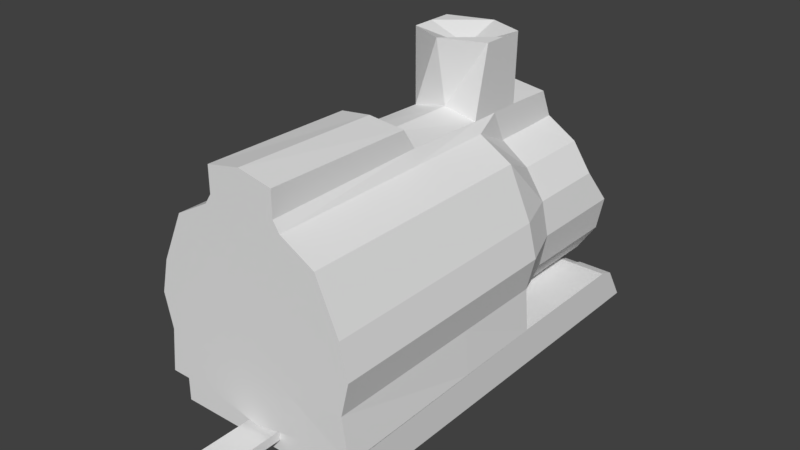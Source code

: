 # Source: headcar.blend  (saved by Blender 2.79.0; exported with 4.5.12 LTS)
import bpy
from mathutils import Matrix  # noqa: F401  (used for matrix-valued properties, if any)

bpy.ops.wm.read_factory_settings(use_empty=True)
scene = bpy.context.scene
scene.name = 'Scene'

# ---- collections
col_collection_1 = bpy.data.collections.new('Collection 1'); scene.collection.children.link(col_collection_1)

# ---- materials (node trees are filled in below, after node groups)
mat_material = bpy.data.materials.new('Material')
mat_material.alpha_threshold = 0.0
mat_material.use_transparent_shadow = False
mat_material.roughness = 0.5
mat_material.line_color = (0.0, 0.0, 0.0, 1.0)
mat_material_001 = bpy.data.materials.new('Material.001')
mat_material_001.alpha_threshold = 0.0
mat_material_001.use_transparent_shadow = False
mat_material_001.roughness = 0.5
mat_material_001.line_color = (0.0, 0.0, 0.0, 1.0)

# ---- material node trees

# ---- world
world_world = bpy.data.worlds.new('World'); scene.world = world_world
world_world.color = (0.05088, 0.05088, 0.05088)
world_world.use_sun_shadow = False
world_world.sun_shadow_jitter_overblur = 0.0
world_world.cycles.sampling_method = 'MANUAL'

# ---- meshes
me_cube_001 = bpy.data.meshes.new('Cube.001')
me_cube_001.from_pydata([(1.0, 1.0, -1.0), (1.0, -1.0, -1.0), (-1.0, -1.0, -1.0), (-1.0, 1.0, -1.0), (1.0, 1.0, 1.0), (1.0, -1.0, 1.0), (-1.0, -1.0, 1.0), (-1.0, 1.0, 1.0), (1.0, 1.212, -1.003), (-1.0, 1.212, -1.003), (1.0, 1.09, 0.6121), (-1.0, 1.09, 0.6121), (1.553, 1.0, -1.0), (1.553, -1.0, -1.0), (1.553, 1.0, 1.0), (1.553, -1.0, 1.0), (-1.524, -1.0, -1.0), (-1.524, 1.0, -1.0), (-1.524, -1.0, 1.0), (-1.524, 1.0, 1.0), (1.0, 1.191, -0.984), (1.0, 1.084, 0.7237), (-1.0, 1.191, -0.984), (-1.0, 1.084, 0.7237), (1.553, 1.191, -0.984), (1.553, 1.084, 0.7237), (-1.524, 1.191, -0.984), (-1.524, 1.084, 0.7237)], [], [(0, 1, 2, 3), (4, 7, 6, 5), (5, 1, 13, 15), (1, 5, 6, 2), (6, 7, 19, 18), (7, 4, 10, 11), (10, 8, 9, 11), (3, 7, 11, 9), (0, 3, 9, 8), (4, 0, 8, 10), (12, 14, 15, 13), (0, 4, 21, 20), (1, 0, 12, 13), (4, 5, 15, 14), (16, 18, 19, 17), (4, 14, 25, 21), (3, 2, 16, 17), (2, 6, 18, 16), (20, 21, 25, 24), (23, 22, 26, 27), (7, 3, 22, 23), (12, 0, 20, 24), (3, 17, 26, 22), (19, 7, 23, 27), (14, 12, 24, 25), (17, 19, 27, 26)])
me_cube_001.materials.append(mat_material)
me_cube_001.use_remesh_preserve_volume = False
me_cube_001.use_remesh_preserve_attributes = False
me_cube_001.use_mirror_vertex_groups = False
me_cube_001.update()
me_cube_012 = bpy.data.meshes.new('Cube.012')
me_cube_012.from_pydata([(-1.0, 0.8221, 0.3132), (-1.0, -0.8221, -1.331), (-1.0, -0.8221, 0.3132), (-1.0, 0.8221, -1.331), (-1.0, 7.119e-17, -1.671), (-1.0, -1.163, -0.5088), (-1.0, -2.136e-16, 0.6537), (-1.0, 1.163, -0.5088), (-1.0, 0.0, -0.5088), (-1.0, 0.4449, -1.583), (-1.0, -1.074, -0.9537), (-1.0, 0.4449, 0.5652), (-1.0, 1.074, -0.9537), (-1.0, -0.4449, -1.583), (-1.0, -1.074, -0.06394), (-1.0, -0.4449, 0.5652), (-1.0, 1.074, -0.06394), (-1.0, 0.5, -0.5088), (-1.0, -0.5, -0.5088), (-1.0, 0.0, -1.009), (-1.0, 0.0, -0.008835), (-1.0, -0.5, -0.008835), (-1.0, -0.5, -1.009), (-1.0, 0.5, -1.009), (-1.0, 0.5, -0.008835), (1.379, 0.8221, 0.3132), (1.379, -0.8221, -1.331), (1.379, -0.8221, 0.3132), (1.379, 0.8221, -1.331), (1.379, 7.119e-17, -1.671), (1.379, -1.163, -0.5088), (1.379, -2.136e-16, 0.6537), (1.379, 1.163, -0.5088), (1.379, 0.0, -0.5088), (1.379, 0.4449, -1.583), (1.379, -1.074, -0.9537), (1.379, 0.4449, 0.5652), (1.379, 1.074, -0.9537), (1.379, -0.4449, -1.583), (1.379, -1.074, -0.06394), (1.379, -0.4449, 0.5652), (1.379, 1.074, -0.06394), (1.379, 0.5, -0.5088), (1.379, -0.5, -0.5088), (1.379, 0.0, -1.009), (1.379, 0.0, -0.008835), (1.379, -0.5, -0.008835), (1.379, -0.5, -1.009), (1.379, 0.5, -1.009), (1.379, 0.5, -0.008835)], [], [(24, 16, 0, 11), (23, 12, 7, 17), (22, 19, 8, 18), (21, 20, 6, 15), (18, 8, 20, 21), (5, 18, 21, 14), (14, 21, 15, 2), (13, 4, 19, 22), (1, 13, 22, 10), (10, 22, 18, 5), (9, 3, 12, 23), (4, 9, 23, 19), (19, 23, 17, 8), (17, 7, 16, 24), (8, 17, 24, 20), (20, 24, 11, 6), (49, 36, 25, 41), (48, 42, 32, 37), (47, 43, 33, 44), (46, 40, 31, 45), (43, 46, 45, 33), (30, 39, 46, 43), (39, 27, 40, 46), (38, 47, 44, 29), (26, 35, 47, 38), (35, 30, 43, 47), (34, 48, 37, 28), (29, 44, 48, 34), (44, 33, 42, 48), (42, 49, 41, 32), (33, 45, 49, 42), (45, 31, 36, 49), (3, 9, 34, 28), (7, 12, 37, 32), (1, 10, 35, 26), (13, 1, 26, 38), (11, 0, 25, 36), (14, 2, 27, 39), (12, 3, 28, 37), (2, 15, 40, 27), (4, 13, 38, 29), (0, 16, 41, 25), (9, 4, 29, 34), (5, 14, 39, 30), (10, 5, 30, 35), (15, 6, 31, 40), (6, 11, 36, 31), (16, 7, 32, 41)])
me_cube_012.use_remesh_preserve_volume = False
me_cube_012.use_remesh_preserve_attributes = False
me_cube_012.use_mirror_vertex_groups = False
me_cube_012.update()
me_cube_011 = bpy.data.meshes.new('Cube.011')
me_cube_011.from_pydata([(-1.0, 0.8221, 0.3132), (-1.0, -0.8221, -1.331), (-1.0, -0.8221, 0.3132), (-1.0, 0.8221, -1.331), (-1.0, 7.119e-17, -1.671), (-1.0, -1.163, -0.5088), (-1.0, -2.136e-16, 0.6537), (-1.0, 1.163, -0.5088), (-1.0, 0.0, -0.5088), (-1.0, 0.4449, -1.583), (-1.0, -1.074, -0.9537), (-1.0, 0.4449, 0.5652), (-1.0, 1.074, -0.9537), (-1.0, -0.4449, -1.583), (-1.0, -1.074, -0.06394), (-1.0, -0.4449, 0.5652), (-1.0, 1.074, -0.06394), (-1.0, 0.5, -0.5088), (-1.0, -0.5, -0.5088), (-1.0, 0.0, -1.009), (-1.0, 0.0, -0.008835), (-1.0, -0.5, -0.008835), (-1.0, -0.5, -1.009), (-1.0, 0.5, -1.009), (-1.0, 0.5, -0.008835), (1.379, 0.8221, 0.3132), (1.379, -0.8221, -1.331), (1.379, -0.8221, 0.3132), (1.379, 0.8221, -1.331), (1.379, 7.119e-17, -1.671), (1.379, -1.163, -0.5088), (1.379, -2.136e-16, 0.6537), (1.379, 1.163, -0.5088), (1.379, 0.0, -0.5088), (1.379, 0.4449, -1.583), (1.379, -1.074, -0.9537), (1.379, 0.4449, 0.5652), (1.379, 1.074, -0.9537), (1.379, -0.4449, -1.583), (1.379, -1.074, -0.06394), (1.379, -0.4449, 0.5652), (1.379, 1.074, -0.06394), (1.379, 0.5, -0.5088), (1.379, -0.5, -0.5088), (1.379, 0.0, -1.009), (1.379, 0.0, -0.008835), (1.379, -0.5, -0.008835), (1.379, -0.5, -1.009), (1.379, 0.5, -1.009), (1.379, 0.5, -0.008835)], [], [(24, 16, 0, 11), (23, 12, 7, 17), (22, 19, 8, 18), (21, 20, 6, 15), (18, 8, 20, 21), (5, 18, 21, 14), (14, 21, 15, 2), (13, 4, 19, 22), (1, 13, 22, 10), (10, 22, 18, 5), (9, 3, 12, 23), (4, 9, 23, 19), (19, 23, 17, 8), (17, 7, 16, 24), (8, 17, 24, 20), (20, 24, 11, 6), (49, 36, 25, 41), (48, 42, 32, 37), (47, 43, 33, 44), (46, 40, 31, 45), (43, 46, 45, 33), (30, 39, 46, 43), (39, 27, 40, 46), (38, 47, 44, 29), (26, 35, 47, 38), (35, 30, 43, 47), (34, 48, 37, 28), (29, 44, 48, 34), (44, 33, 42, 48), (42, 49, 41, 32), (33, 45, 49, 42), (45, 31, 36, 49), (3, 9, 34, 28), (7, 12, 37, 32), (1, 10, 35, 26), (13, 1, 26, 38), (11, 0, 25, 36), (14, 2, 27, 39), (12, 3, 28, 37), (2, 15, 40, 27), (4, 13, 38, 29), (0, 16, 41, 25), (9, 4, 29, 34), (5, 14, 39, 30), (10, 5, 30, 35), (15, 6, 31, 40), (6, 11, 36, 31), (16, 7, 32, 41)])
me_cube_011.use_remesh_preserve_volume = False
me_cube_011.use_remesh_preserve_attributes = False
me_cube_011.use_mirror_vertex_groups = False
me_cube_011.update()
me_cube_010 = bpy.data.meshes.new('Cube.010')
me_cube_010.from_pydata([(-1.0, 0.8221, 0.3132), (-1.0, -0.8221, -1.331), (-1.0, -0.8221, 0.3132), (-1.0, 0.8221, -1.331), (-1.0, 7.119e-17, -1.671), (-1.0, -1.163, -0.5088), (-1.0, -2.136e-16, 0.6537), (-1.0, 1.163, -0.5088), (-1.0, 0.0, -0.5088), (-1.0, 0.4449, -1.583), (-1.0, -1.074, -0.9537), (-1.0, 0.4449, 0.5652), (-1.0, 1.074, -0.9537), (-1.0, -0.4449, -1.583), (-1.0, -1.074, -0.06394), (-1.0, -0.4449, 0.5652), (-1.0, 1.074, -0.06394), (-1.0, 0.5, -0.5088), (-1.0, -0.5, -0.5088), (-1.0, 0.0, -1.009), (-1.0, 0.0, -0.008835), (-1.0, -0.5, -0.008835), (-1.0, -0.5, -1.009), (-1.0, 0.5, -1.009), (-1.0, 0.5, -0.008835), (1.379, 0.8221, 0.3132), (1.379, -0.8221, -1.331), (1.379, -0.8221, 0.3132), (1.379, 0.8221, -1.331), (1.379, 7.119e-17, -1.671), (1.379, -1.163, -0.5088), (1.379, -2.136e-16, 0.6537), (1.379, 1.163, -0.5088), (1.379, 0.0, -0.5088), (1.379, 0.4449, -1.583), (1.379, -1.074, -0.9537), (1.379, 0.4449, 0.5652), (1.379, 1.074, -0.9537), (1.379, -0.4449, -1.583), (1.379, -1.074, -0.06394), (1.379, -0.4449, 0.5652), (1.379, 1.074, -0.06394), (1.379, 0.5, -0.5088), (1.379, -0.5, -0.5088), (1.379, 0.0, -1.009), (1.379, 0.0, -0.008835), (1.379, -0.5, -0.008835), (1.379, -0.5, -1.009), (1.379, 0.5, -1.009), (1.379, 0.5, -0.008835)], [], [(24, 16, 0, 11), (23, 12, 7, 17), (22, 19, 8, 18), (21, 20, 6, 15), (18, 8, 20, 21), (5, 18, 21, 14), (14, 21, 15, 2), (13, 4, 19, 22), (1, 13, 22, 10), (10, 22, 18, 5), (9, 3, 12, 23), (4, 9, 23, 19), (19, 23, 17, 8), (17, 7, 16, 24), (8, 17, 24, 20), (20, 24, 11, 6), (49, 36, 25, 41), (48, 42, 32, 37), (47, 43, 33, 44), (46, 40, 31, 45), (43, 46, 45, 33), (30, 39, 46, 43), (39, 27, 40, 46), (38, 47, 44, 29), (26, 35, 47, 38), (35, 30, 43, 47), (34, 48, 37, 28), (29, 44, 48, 34), (44, 33, 42, 48), (42, 49, 41, 32), (33, 45, 49, 42), (45, 31, 36, 49), (3, 9, 34, 28), (7, 12, 37, 32), (1, 10, 35, 26), (13, 1, 26, 38), (11, 0, 25, 36), (14, 2, 27, 39), (12, 3, 28, 37), (2, 15, 40, 27), (4, 13, 38, 29), (0, 16, 41, 25), (9, 4, 29, 34), (5, 14, 39, 30), (10, 5, 30, 35), (15, 6, 31, 40), (6, 11, 36, 31), (16, 7, 32, 41)])
me_cube_010.use_remesh_preserve_volume = False
me_cube_010.use_remesh_preserve_attributes = False
me_cube_010.use_mirror_vertex_groups = False
me_cube_010.update()
me_cube_003 = bpy.data.meshes.new('Cube.003')
me_cube_003.from_pydata([(-1.0, 0.8221, 0.3132), (-1.0, -0.8221, -1.331), (-1.0, -0.8221, 0.3132), (-1.0, 0.8221, -1.331), (-1.0, 7.119e-17, -1.671), (-1.0, -1.163, -0.5088), (-1.0, -2.136e-16, 0.6537), (-1.0, 1.163, -0.5088), (-1.0, 0.0, -0.5088), (-1.0, 0.4449, -1.583), (-1.0, -1.074, -0.9537), (-1.0, 0.4449, 0.5652), (-1.0, 1.074, -0.9537), (-1.0, -0.4449, -1.583), (-1.0, -1.074, -0.06394), (-1.0, -0.4449, 0.5652), (-1.0, 1.074, -0.06394), (-1.0, 0.5, -0.5088), (-1.0, -0.5, -0.5088), (-1.0, 0.0, -1.009), (-1.0, 0.0, -0.008835), (-1.0, -0.5, -0.008835), (-1.0, -0.5, -1.009), (-1.0, 0.5, -1.009), (-1.0, 0.5, -0.008835), (1.379, 0.8221, 0.3132), (1.379, -0.8221, -1.331), (1.379, -0.8221, 0.3132), (1.379, 0.8221, -1.331), (1.379, 7.119e-17, -1.671), (1.379, -1.163, -0.5088), (1.379, -2.136e-16, 0.6537), (1.379, 1.163, -0.5088), (1.379, 0.0, -0.5088), (1.379, 0.4449, -1.583), (1.379, -1.074, -0.9537), (1.379, 0.4449, 0.5652), (1.379, 1.074, -0.9537), (1.379, -0.4449, -1.583), (1.379, -1.074, -0.06394), (1.379, -0.4449, 0.5652), (1.379, 1.074, -0.06394), (1.379, 0.5, -0.5088), (1.379, -0.5, -0.5088), (1.379, 0.0, -1.009), (1.379, 0.0, -0.008835), (1.379, -0.5, -0.008835), (1.379, -0.5, -1.009), (1.379, 0.5, -1.009), (1.379, 0.5, -0.008835)], [], [(24, 16, 0, 11), (23, 12, 7, 17), (22, 19, 8, 18), (21, 20, 6, 15), (18, 8, 20, 21), (5, 18, 21, 14), (14, 21, 15, 2), (13, 4, 19, 22), (1, 13, 22, 10), (10, 22, 18, 5), (9, 3, 12, 23), (4, 9, 23, 19), (19, 23, 17, 8), (17, 7, 16, 24), (8, 17, 24, 20), (20, 24, 11, 6), (49, 36, 25, 41), (48, 42, 32, 37), (47, 43, 33, 44), (46, 40, 31, 45), (43, 46, 45, 33), (30, 39, 46, 43), (39, 27, 40, 46), (38, 47, 44, 29), (26, 35, 47, 38), (35, 30, 43, 47), (34, 48, 37, 28), (29, 44, 48, 34), (44, 33, 42, 48), (42, 49, 41, 32), (33, 45, 49, 42), (45, 31, 36, 49), (3, 9, 34, 28), (7, 12, 37, 32), (1, 10, 35, 26), (13, 1, 26, 38), (11, 0, 25, 36), (14, 2, 27, 39), (12, 3, 28, 37), (2, 15, 40, 27), (4, 13, 38, 29), (0, 16, 41, 25), (9, 4, 29, 34), (5, 14, 39, 30), (10, 5, 30, 35), (15, 6, 31, 40), (6, 11, 36, 31), (16, 7, 32, 41)])
me_cube_003.use_remesh_preserve_volume = False
me_cube_003.use_remesh_preserve_attributes = False
me_cube_003.use_mirror_vertex_groups = False
me_cube_003.update()
me_cube = bpy.data.meshes.new('Cube')
me_cube.from_pydata([(0.8211, 1.0, -0.8211), (1.36, -0.9981, -1.002), (-1.339, -1.0, -1.033), (-0.8211, 1.0, -0.8211), (0.8211, 0.8866, 0.8211), (0.9761, -1.0, 1.104), (-0.9761, -1.0, 1.104), (-0.8211, 0.8866, 0.8211), (1.161, 1.0, -1.043e-07), (1.38, -1.0, 1.192e-07), (-1.38, -1.0, -5.96e-08), (-1.161, 1.0, 5.955e-08), (1.193e-07, 1.0, -1.161), (-2.298e-07, -1.0, -1.161), (2.831e-07, 0.859, 1.166), (-4.259e-07, -1.0, 1.161), (0.4444, 0.8077, 1.461), (-2.98e-07, -1.0, 0.0), (0.4444, 1.0, -1.073), (0.5998, -1.002, -1.032), (0.4444, 0.873, 1.085), (0.5283, -1.0, 1.355), (0.6661, 1.0, 2.201e-08), (0.6036, -1.0, 5.276e-08), (-0.4444, 1.0, -1.073), (-0.5787, -1.0, -1.042), (-0.4444, 0.873, 1.085), (-0.5283, -1.0, 1.355), (-0.6661, 1.0, -7.106e-09), (-0.6036, -1.0, -5.276e-08), (1.073, 0.8866, 0.4444), (1.275, -1.0, 0.4444), (-1.275, -1.0, 0.4444), (-1.073, 0.8866, 0.4444), (2.164e-07, 1.0, 0.6661), (-3.582e-07, -1.0, 0.6036), (0.5152, -1.0, 0.5152), (0.471, 1.0, 0.471), (-0.471, 1.0, 0.471), (-0.5152, -1.0, 0.5152), (1.073, 1.0, -0.4444), (1.275, -1.0, -0.4444), (-1.275, -1.0, -0.4444), (-1.073, 1.0, -0.4444), (-2.527e-07, -1.0, -0.6036), (2.455e-07, 1.0, -0.6661), (0.471, 1.0, -0.471), (0.5152, -1.0, -0.5152), (-0.5152, -1.0, -0.5152), (-0.471, 1.0, -0.471), (0.6661, 1.063, 1.412e-07), (2.455e-07, 1.063, -0.6661), (0.471, 1.063, -0.471), (-0.6661, 1.063, 1.121e-07), (-0.471, 1.063, -0.471), (2.164e-07, 1.063, 0.6661), (0.471, 1.063, 0.471), (-0.471, 1.063, 0.471), (2.831e-07, 0.7937, 1.542), (0.4444, -1.0, 1.485), (-4.259e-07, -1.0, 1.574), (-0.4444, 0.8077, 1.461), (-0.4444, -1.0, 1.485), (0.8211, 0.704, -0.8211), (-0.8211, 0.704, -0.8211), (0.8211, 0.697, 0.8211), (-0.8211, 0.697, 0.8211), (-1.161, 0.704, 4.008e-08), (1.161, 0.704, -7.045e-08), (6.761e-08, 0.704, -1.161), (0.4444, 0.704, -1.073), (0.4444, 0.704, 1.073), (-0.4444, 0.704, 1.073), (-0.4444, 0.704, -1.073), (-1.073, 0.697, 0.4444), (1.073, 0.697, 0.4444), (1.073, 0.704, -0.4444), (-1.073, 0.704, -0.4444), (1.781e-07, 0.555, 1.574), (0.4444, 0.555, 1.485), (-0.4444, 0.555, 1.485), (1.318, 0.2581, -1.01), (0.9761, 0.2511, 1.104), (1.38, 0.2563, -2.98e-08), (0.5283, 0.2563, 1.355), (-0.5283, 0.2563, 1.355), (1.275, 0.2511, 0.4444), (1.275, 0.2563, -0.4444), (1.944e-08, 0.2563, 1.574), (0.4444, 0.2563, 1.485), (-0.4444, 0.2563, 1.485), (-1.339, 0.2563, -1.033), (-0.9761, 0.2511, 1.104), (-1.38, 0.2563, 0.0), (-1.053e-08, 0.2563, -1.161), (0.5581, 0.2544, -1.039), (-0.5787, 0.2563, -1.042), (-1.275, 0.2511, 0.4444), (-1.275, 0.2563, -0.4444), (-0.5358, 0.5255, 2.421), (1.64e-07, 0.6193, 2.398), (0.5114, 0.5255, 2.421), (2.479e-08, 0.1858, 2.452), (0.5114, 0.2974, 2.421), (-0.5358, 0.2974, 2.421), (-0.8211, 0.4801, -0.8211), (-0.8211, 0.4741, 0.8211), (-1.161, 0.4801, 2.536e-08), (2.854e-08, 0.4801, -1.161), (0.4444, 0.4801, -1.073), (-0.4444, 0.4801, -1.073), (-1.073, 0.4741, 0.4444), (-1.073, 0.4801, -0.4444), (0.8211, 0.4801, -0.8211), (0.8211, 0.4741, 0.8211), (1.161, 0.4801, -4.489e-08), (0.4444, 0.4801, 1.073), (-0.4444, 0.4801, 1.073), (1.073, 0.4741, 0.4444), (1.073, 0.4801, -0.4444), (0.4444, 0.4056, 1.485), (-0.4444, 0.4056, 1.485), (9.437e-08, 0.4088, 2.22), (0.5114, 0.4114, 2.421), (-0.5358, 0.4114, 2.421), (1.334, -0.2109, -1.007), (0.9761, -0.216, 1.104), (1.38, -0.2127, 2.583e-08), (0.5283, -0.2127, 1.355), (-0.5283, -0.2127, 1.355), (1.275, -0.216, 0.4444), (1.275, -0.2127, -0.4444), (-1.468e-07, -0.19, 1.591), (0.4444, -0.1711, 1.518), (-0.4444, -0.1711, 1.518), (-1.339, -0.2127, -1.033), (-0.9761, -0.216, 1.104), (-1.38, -0.2127, -2.225e-08), (-9.238e-08, -0.2127, -1.161), (0.5737, -0.2146, -1.037), (-0.5787, -0.2127, -1.042), (-1.275, -0.216, 0.4444), (-1.275, -0.2127, -0.4444), (0.4444, -1.0, 1.816), (-4.259e-07, -1.0, 1.905), (-1.468e-07, -0.2607, 1.867), (0.4444, -0.2418, 1.793), (-0.4444, -1.0, 1.816), (-0.4444, -0.2418, 1.793), (0.333, 1.063, 1.302e-07), (2.42e-07, 1.063, -0.333), (0.5685, 1.063, -0.2355), (-0.333, 1.063, 1.157e-07), (-0.5685, 1.063, -0.2355), (2.274e-07, 1.063, 0.333), (0.5685, 1.063, 0.2355), (-0.5685, 1.063, 0.2355), (-0.2355, 1.063, 0.5685), (0.2355, 1.063, 0.5685), (-0.2355, 1.063, -0.5685), (0.2355, 1.063, -0.5685), (0.2843, 1.063, -0.2843), (-0.2843, 1.063, -0.2843), (-0.2843, 1.063, 0.2843), (0.2843, 1.063, 0.2843), (0.333, 0.5695, 1.302e-07), (2.384e-07, 0.5695, 1.192e-07), (2.42e-07, 0.5695, -0.333), (-0.333, 0.5695, 1.157e-07), (2.274e-07, 0.5695, 0.333), (0.2843, 0.5695, -0.2843), (-0.2843, 0.5695, -0.2843), (-0.2843, 0.5695, 0.2843), (0.2843, 0.5695, 0.2843)], [], [(140, 25, 2, 135), (129, 136, 6, 27), (130, 126, 5, 31), (39, 27, 6, 32), (74, 66, 7, 33), (49, 24, 3, 43), (38, 28, 11, 33), (77, 67, 11, 43), (48, 29, 10, 42), (131, 127, 9, 41), (47, 23, 17, 44), (46, 45, 51, 160, 52), (46, 18, 12, 45), (36, 21, 15, 35), (14, 26, 61, 58), (139, 19, 13, 138), (125, 1, 19, 139), (126, 128, 21, 5), (31, 5, 21, 36), (40, 0, 18, 46), (30, 8, 22, 37), (41, 9, 23, 47), (44, 17, 29, 48), (37, 22, 50, 155, 56), (45, 12, 24, 49), (35, 15, 27, 39), (71, 20, 16, 79), (138, 13, 25, 140), (17, 35, 39, 29), (14, 34, 38, 26), (4, 30, 37, 20), (9, 31, 36, 23), (23, 36, 35, 17), (20, 37, 34, 14), (26, 38, 33, 7), (67, 74, 33, 11), (29, 39, 32, 10), (127, 130, 31, 9), (49, 28, 53, 153, 54), (13, 44, 48, 25), (1, 41, 47, 19), (8, 40, 46, 22), (22, 46, 52, 151, 50), (19, 47, 44, 13), (125, 131, 41, 1), (25, 48, 42, 2), (64, 77, 43, 3), (28, 49, 43, 11), (164, 149, 165, 173), (163, 152, 53, 156), (162, 159, 54, 153), (161, 160, 51, 150), (45, 49, 54, 159, 51), (28, 38, 57, 156, 53), (34, 37, 56, 158, 55), (38, 34, 55, 157, 57), (62, 60, 144, 147), (133, 132, 145, 146), (20, 14, 58, 16), (27, 15, 60, 62), (15, 21, 59, 60), (129, 27, 62, 134), (26, 72, 80, 61), (58, 61, 80, 78), (16, 58, 78, 79), (105, 112, 77, 64), (0, 40, 76, 63), (8, 30, 75, 68), (107, 111, 74, 67), (12, 69, 73, 24), (116, 71, 79, 120), (4, 20, 71, 65), (0, 63, 70, 18), (18, 70, 69, 12), (40, 8, 68, 76), (112, 107, 67, 77), (111, 106, 66, 74), (30, 4, 65, 75), (26, 7, 66, 72), (24, 73, 64, 3), (141, 136, 92, 97), (142, 137, 93, 98), (128, 84, 89, 133), (137, 141, 97, 93), (135, 142, 98, 91), (117, 85, 90, 121), (79, 78, 100, 101), (120, 79, 101, 123), (113, 119, 87, 81), (115, 118, 86, 83), (108, 94, 96, 110), (114, 116, 84, 82), (113, 81, 95, 109), (109, 95, 94, 108), (119, 115, 83, 87), (118, 114, 82, 86), (117, 106, 92, 85), (110, 96, 91, 105), (122, 124, 104, 102), (123, 122, 102, 103), (90, 88, 102, 104), (121, 90, 104, 124), (78, 80, 99, 100), (88, 89, 103, 102), (80, 121, 124, 99), (101, 100, 122, 123), (100, 99, 124, 122), (73, 110, 105, 64), (72, 66, 106, 117), (75, 65, 114, 118), (76, 68, 115, 119), (70, 109, 108, 69), (63, 113, 109, 70), (65, 71, 116, 114), (69, 108, 110, 73), (68, 75, 118, 115), (63, 76, 119, 113), (89, 120, 123, 103), (72, 117, 121, 80), (97, 92, 106, 111), (98, 93, 107, 112), (84, 116, 120, 89), (93, 97, 111, 107), (91, 98, 112, 105), (2, 42, 142, 135), (10, 32, 141, 137), (21, 128, 133, 59), (42, 10, 137, 142), (32, 6, 136, 141), (85, 129, 134, 90), (88, 90, 134, 132), (89, 88, 132, 133), (81, 87, 131, 125), (83, 86, 130, 127), (94, 138, 140, 96), (82, 84, 128, 126), (81, 125, 139, 95), (95, 139, 138, 94), (87, 83, 127, 131), (86, 82, 126, 130), (85, 92, 136, 129), (96, 140, 135, 91), (146, 145, 144, 143), (145, 148, 147, 144), (59, 133, 146, 143), (60, 59, 143, 144), (132, 134, 148, 145), (134, 62, 147, 148), (162, 152, 168, 171), (50, 151, 161, 149), (151, 52, 160, 161), (152, 162, 153, 53), (154, 164, 173, 169), (150, 51, 159, 162), (157, 163, 156, 57), (55, 154, 163, 157), (150, 162, 171, 167), (158, 164, 154, 55), (56, 155, 164, 158), (155, 50, 149, 164), (173, 165, 166, 169), (165, 170, 167, 166), (166, 167, 171, 168), (169, 166, 168, 172), (149, 161, 170, 165), (152, 163, 172, 168), (161, 150, 167, 170), (163, 154, 169, 172)])
me_cube.materials.append(mat_material)
me_cube.use_remesh_preserve_volume = False
me_cube.use_remesh_preserve_attributes = False
me_cube.use_mirror_vertex_groups = False
me_cube.update()
me_cube_002 = bpy.data.meshes.new('Cube.002')
me_cube_002.from_pydata([(1.0, 1.0, -1.0), (1.0, -1.0, -1.0), (-1.0, -1.0, -1.0), (-1.0, 1.0, -1.0), (1.0, 1.0, 1.0), (1.0, -1.0, 1.0), (-1.0, -1.0, 1.0), (-1.0, 1.0, 1.0)], [], [(0, 1, 2, 3), (4, 7, 6, 5), (0, 4, 5, 1), (1, 5, 6, 2), (2, 6, 7, 3), (4, 0, 3, 7)])
me_cube_002.materials.append(mat_material_001)
me_cube_002.use_remesh_preserve_volume = False
me_cube_002.use_remesh_preserve_attributes = False
me_cube_002.use_mirror_vertex_groups = False
me_cube_002.update()

# ---- objects
ob_flatbed = bpy.data.objects.new('flatbed', me_cube_001)
ob_wheel4 = bpy.data.objects.new('wheel4', me_cube_012)
ob_wheel3 = bpy.data.objects.new('wheel3', me_cube_011)
ob_wheel2 = bpy.data.objects.new('wheel2', me_cube_010)
ob_wheel1 = bpy.data.objects.new('wheel1', me_cube_003)
ob_box = bpy.data.objects.new('box', me_cube)
ob_connector = bpy.data.objects.new('connector', me_cube_002)

# ---- transforms, parenting, visibility, modifiers, constraints
ob_flatbed.location = (0.0, 0.0, 0.5348)
ob_flatbed.scale = (0.8482, 2.453, 0.2527)
ob_flatbed.lock_rotations_4d = False
ob_flatbed.empty_display_type = 'ARROWS'
ob_flatbed.lineart.crease_threshold = 0.0
ob_wheel4.location = (0.6547, 1.696, 0.3834)
ob_wheel4.scale = (0.07302, 0.2391, 0.2391)
ob_wheel4.lineart.crease_threshold = 0.0
_m = ob_wheel4.modifiers.new('Mirror', 'MIRROR')
_m.use_clip = True
_m.mirror_object = ob_flatbed
ob_wheel3.location = (0.6547, 0.5751, 0.3834)
ob_wheel3.scale = (0.07302, 0.2391, 0.2391)
ob_wheel3.lineart.crease_threshold = 0.0
_m = ob_wheel3.modifiers.new('Mirror', 'MIRROR')
_m.use_clip = True
_m.mirror_object = ob_flatbed
ob_wheel2.location = (0.6547, -0.5529, 0.3834)
ob_wheel2.scale = (0.07302, 0.2391, 0.2391)
ob_wheel2.lineart.crease_threshold = 0.0
_m = ob_wheel2.modifiers.new('Mirror', 'MIRROR')
_m.use_clip = True
_m.mirror_object = ob_flatbed
ob_wheel1.location = (0.6547, -1.754, 0.3834)
ob_wheel1.scale = (0.07302, 0.2391, 0.2391)
ob_wheel1.lineart.crease_threshold = 0.0
_m = ob_wheel1.modifiers.new('Mirror', 'MIRROR')
_m.use_clip = True
_m.mirror_object = ob_flatbed
ob_box.location = (0.0, 0.0, 1.79)
ob_box.scale = (1.0, 2.602, 1.0)
ob_box.lock_rotations_4d = False
ob_box.empty_display_type = 'ARROWS'
ob_box.lineart.crease_threshold = 0.0
ob_connector.location = (0.0, -2.871, 0.4961)
ob_connector.scale = (0.2024, 0.4243, 0.06032)
ob_connector.lock_rotations_4d = False
ob_connector.empty_display_type = 'ARROWS'
ob_connector.lineart.crease_threshold = 0.0

# ---- collection membership
col_collection_1.objects.link(ob_flatbed)
col_collection_1.objects.link(ob_wheel4)
col_collection_1.objects.link(ob_wheel3)
col_collection_1.objects.link(ob_wheel2)
col_collection_1.objects.link(ob_wheel1)
col_collection_1.objects.link(ob_box)
col_collection_1.objects.link(ob_connector)

# ---- scene / render settings (as saved in the file)
scene.frame_start = 1; scene.frame_end = 250; scene.frame_set(1)
scene.render.engine = 'BLENDER_EEVEE_NEXT'
scene.render.resolution_percentage = 50
scene.render.dither_intensity = 0.0
scene.cycles.use_denoising = False
scene.cycles.samples = 128
scene.cycles.sampling_pattern = 'TABULATED_SOBOL'
scene.cycles.light_sampling_threshold = 0.0
scene.cycles.use_adaptive_sampling = False
scene.cycles.use_light_tree = False
scene.cycles.blur_glossy = 0.0
scene.cycles.sample_clamp_indirect = 0.0
scene.view_settings.view_transform = 'Standard'
bpy.context.view_layer.update()

# ---- added for rendering (the .blend has no active camera and no usable light): camera, sun
cam_auto = bpy.data.cameras.new('AutoCamera')
cam_auto.lens = 50.0
cam_auto.sensor_width = 36.0
cam_auto.clip_end = 1000.0
ob_auto_camera = bpy.data.objects.new('AutoCamera', cam_auto)
scene.collection.objects.link(ob_auto_camera)
ob_auto_camera.location = (7.46103, -9.11469, 8.08149)
ob_auto_camera.rotation_euler = (1.09748, -7.21219e-08, 0.694738)
scene.camera = ob_auto_camera
light_auto_sun = bpy.data.lights.new('AutoSun', 'SUN')
light_auto_sun.energy = 3.0
light_auto_sun.angle = 0.0523599
ob_auto_sun = bpy.data.objects.new('AutoSun', light_auto_sun)
scene.collection.objects.link(ob_auto_sun)
ob_auto_sun.rotation_euler = (0.872665, 0.174533, 0.523599)
bpy.context.view_layer.update()
